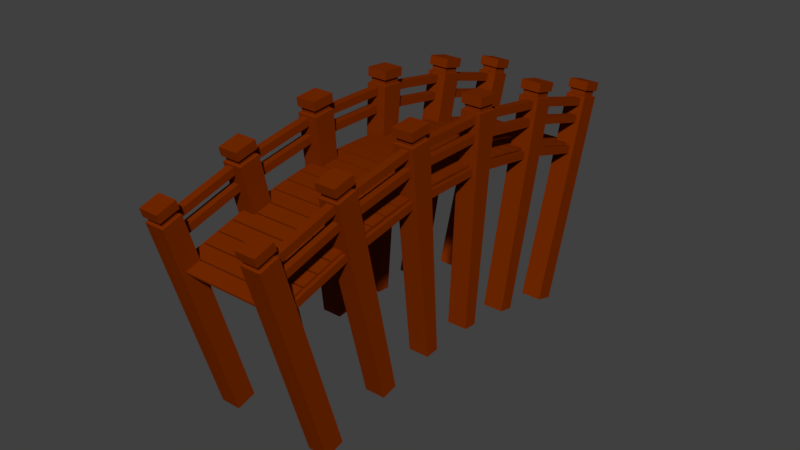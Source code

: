 # Source: Wooden_Bridge.blend  (saved by Blender 2.78.0; exported with 4.5.12 LTS)
import bpy
from mathutils import Matrix  # noqa: F401  (used for matrix-valued properties, if any)

bpy.ops.wm.read_factory_settings(use_empty=True)
scene = bpy.context.scene
scene.name = 'Scene'

# ---- collections
col_collection_1 = bpy.data.collections.new('Collection 1'); scene.collection.children.link(col_collection_1)

# ---- materials (node trees are filled in below, after node groups)
mat_woodenbridge = bpy.data.materials.new('WoodenBridge')
mat_woodenbridge.alpha_threshold = 0.0
mat_woodenbridge.use_transparent_shadow = False
mat_woodenbridge.diffuse_color = (0.1833, 0.02328, 0.0, 1.0)
mat_woodenbridge.roughness = 0.5

# ---- material node trees

# ---- world
world_world = bpy.data.worlds.new('World'); scene.world = world_world
world_world.color = (0.05088, 0.05088, 0.05088)
world_world.use_sun_shadow = False
world_world.sun_shadow_jitter_overblur = 0.0
world_world.cycles.sampling_method = 'MANUAL'

# ---- meshes
me_circle = bpy.data.meshes.new('Circle')
me_circle.from_pydata([(0.2253, -4.324, 1.7), (0.2253, 1.701, 1.7), (-0.3253, -4.324, 1.7), (-0.3253, 1.701, 1.7), (0.2253, -4.324, 1.15), (0.2253, 1.701, 1.15), (-0.3253, -4.324, 1.15), (-0.3253, 1.701, 1.15), (0.2253, 1.313, 1.7), (0.2253, 1.468, 1.7), (-0.3253, 1.468, 1.7), (-0.3253, 1.313, 1.7), (-0.3253, 1.468, 1.15), (-0.3253, 1.313, 1.15), (0.2253, 1.468, 1.15), (0.2253, 1.313, 1.15), (0.167, 1.329, 1.642), (0.167, 1.452, 1.642), (-0.267, 1.452, 1.642), (-0.267, 1.329, 1.642), (-0.267, 1.452, 1.208), (-0.267, 1.329, 1.208), (0.167, 1.452, 1.208), (0.167, 1.329, 1.208), (0.2253, -4.324, -1.15), (0.2253, 1.701, -1.15), (-0.3253, -4.324, -1.15), (-0.3253, 1.701, -1.15), (0.2253, -4.324, -1.7), (0.2253, 1.701, -1.7), (-0.3253, -4.324, -1.7), (-0.3253, 1.701, -1.7), (0.2253, 1.313, -1.15), (0.2253, 1.468, -1.15), (-0.3253, 1.468, -1.15), (-0.3253, 1.313, -1.15), (-0.3253, 1.468, -1.7), (-0.3253, 1.313, -1.7), (0.2253, 1.468, -1.7), (0.2253, 1.313, -1.7), (0.167, 1.329, -1.208), (0.167, 1.452, -1.208), (-0.267, 1.452, -1.208), (-0.267, 1.329, -1.208), (-0.267, 1.452, -1.642), (-0.267, 1.329, -1.642), (0.167, 1.452, -1.642), (0.167, 1.329, -1.642)], [], [(9, 1, 3, 10), (10, 3, 7, 12), (12, 7, 5, 14), (14, 5, 1, 9), (2, 6, 4, 0), (7, 3, 1, 5), (4, 15, 8, 0), (8, 15, 23, 16), (6, 13, 15, 4), (15, 13, 21, 23), (2, 11, 13, 6), (13, 11, 19, 21), (0, 8, 11, 2), (11, 8, 16, 19), (23, 22, 17, 16), (21, 20, 22, 23), (19, 18, 20, 21), (16, 17, 18, 19), (9, 10, 18, 17), (10, 12, 20, 18), (12, 14, 22, 20), (14, 9, 17, 22), (33, 25, 27, 34), (34, 27, 31, 36), (36, 31, 29, 38), (38, 29, 25, 33), (26, 30, 28, 24), (31, 27, 25, 29), (28, 39, 32, 24), (32, 39, 47, 40), (30, 37, 39, 28), (39, 37, 45, 47), (26, 35, 37, 30), (37, 35, 43, 45), (24, 32, 35, 26), (35, 32, 40, 43), (47, 46, 41, 40), (45, 44, 46, 47), (43, 42, 44, 45), (40, 41, 42, 43), (33, 34, 42, 41), (34, 36, 44, 42), (36, 38, 46, 44), (38, 33, 41, 46)])
_uv = me_circle.uv_layers.new(name='UVMap')
_uv.uv.foreach_set('vector', [0.0, 0.0, 0.0, 0.0, 0.0, 0.0, 0.0, 0.0, 0.0, 0.0, 0.0, 0.0, 0.0, 0.0, 0.0, 0.0, 0.0, 0.0, 0.0, 0.0, 0.0, 0.0, 0.0, 0.0, 0.0, 0.0, 0.0, 0.0, 0.0, 0.0, 0.0, 0.0, 0.0, 0.0, 0.0, 0.0, 0.0, 0.0, 0.0, 0.0, 0.0, 0.0, 0.0, 0.0, 0.0, 0.0, 0.0, 0.0, 0.0, 0.0, 0.0, 0.0, 0.0, 0.0, 0.0, 0.0, 0.0, 0.0, 0.0, 0.0, 0.0, 0.0, 0.0, 0.0, 0.0, 0.0, 0.0, 0.0, 0.0, 0.0, 0.0, 0.0, 0.0, 0.0, 0.0, 0.0, 0.0, 0.0, 0.0, 0.0, 0.0, 0.0, 0.0, 0.0, 0.0, 0.0, 0.0, 0.0, 0.0, 0.0, 0.0, 0.0, 0.0, 0.0, 0.0, 0.0, 0.0, 0.0, 0.0, 0.0, 0.0, 0.0, 0.0, 0.0, 0.0, 0.0, 0.0, 0.0, 0.0, 0.0, 0.0, 0.0, 0.0, 0.0, 0.0, 0.0, 0.0, 0.0, 0.0, 0.0, 0.0, 0.0, 0.0, 0.0, 0.0, 0.0, 0.0, 0.0, 0.0, 0.0, 0.0, 0.0, 0.0, 0.0, 0.0, 0.0, 0.0, 0.0, 0.0, 0.0, 0.0, 0.0, 0.0, 0.0, 0.0, 0.0, 0.0, 0.0, 0.0, 0.0, 0.0, 0.0, 0.0, 0.0, 0.0, 0.0, 0.0, 0.0, 0.0, 0.0, 0.0, 0.0, 0.0, 0.0, 0.0, 0.0, 0.0, 0.0, 0.0, 0.0, 0.0, 0.0, 0.0, 0.0, 0.0, 0.0, 0.0, 0.0, 0.0, 0.0, 0.0, 0.0, 0.0, 0.0, 0.0, 0.0, 0.0, 0.0, 0.0, 0.0, 0.0, 0.0, 0.0, 0.0, 0.0, 0.0, 0.0, 0.0, 0.0, 0.0, 0.0, 0.0, 0.0, 0.0, 0.0, 0.0, 0.0, 0.0, 0.0, 0.0, 0.0, 0.0, 0.0, 0.0, 0.0, 0.0, 0.0, 0.0, 0.0, 0.0, 0.0, 0.0, 0.0, 0.0, 0.0, 0.0, 0.0, 0.0, 0.0, 0.0, 0.0, 0.0, 0.0, 0.0, 0.0, 0.0, 0.0, 0.0, 0.0, 0.0, 0.0, 0.0, 0.0, 0.0, 0.0, 0.0, 0.0, 0.0, 0.0, 0.0, 0.0, 0.0, 0.0, 0.0, 0.0, 0.0, 0.0, 0.0, 0.0, 0.0, 0.0, 0.0, 0.0, 0.0, 0.0, 0.0, 0.0, 0.0, 0.0, 0.0, 0.0, 0.0, 0.0, 0.0, 0.0, 0.0, 0.0, 0.0, 0.0, 0.0, 0.0, 0.0, 0.0, 0.0, 0.0, 0.0, 0.0, 0.0, 0.0, 0.0, 0.0, 0.0, 0.0, 0.0, 0.0, 0.0, 0.0, 0.0, 0.0, 0.0, 0.0, 0.0, 0.0, 0.0, 0.0, 0.0, 0.0, 0.0, 0.0, 0.0, 0.0, 0.0, 0.0, 0.0, 0.0, 0.0, 0.0, 0.0, 0.0, 0.0, 0.0, 0.0, 0.0, 0.0, 0.0, 0.0, 0.0, 0.0, 0.0, 0.0, 0.0, 0.0, 0.0, 0.0, 0.0, 0.0, 0.0, 0.0, 0.0, 0.0, 0.0, 0.0, 0.0, 0.0, 0.0, 0.0, 0.0, 0.0, 0.0, 0.0, 0.0, 0.0])
me_circle.materials.append(mat_woodenbridge)
me_circle.use_remesh_preserve_volume = False
me_circle.use_remesh_preserve_attributes = False
me_circle.use_mirror_vertex_groups = False
me_circle.update()
me_circle_001 = bpy.data.meshes.new('Circle.001')
me_circle_001.from_pydata([(-0.2, -0.03, -1.5), (-0.2, 0.03, -1.5), (0.2, -0.03, -1.5), (0.2, 0.03, -1.5), (-0.2, -0.03, 1.5), (-0.2, 0.03, 1.5), (0.2, -0.03, 1.5), (0.2, 0.03, 1.5)], [], [(0, 1, 3, 2), (2, 3, 7, 6), (6, 7, 5, 4), (4, 5, 1, 0), (2, 6, 4, 0), (7, 3, 1, 5)])
_uv = me_circle_001.uv_layers.new(name='UVMap')
_uv.uv.foreach_set('vector', [0.0, 0.0, 0.0, 0.0, 0.0, 0.0, 0.0, 0.0, 0.0, 0.0, 0.0, 0.0, 0.0, 0.0, 0.0, 0.0, 0.0, 0.0, 0.0, 0.0, 0.0, 0.0, 0.0, 0.0, 0.0, 0.0, 0.0, 0.0, 0.0, 0.0, 0.0, 0.0, 0.0, 0.0, 0.0, 0.0, 0.0, 0.0, 0.0, 0.0, 0.0, 0.0, 0.0, 0.0, 0.0, 0.0, 0.0, 0.0])
me_circle_001.materials.append(mat_woodenbridge)
me_circle_001.use_remesh_preserve_volume = False
me_circle_001.use_remesh_preserve_attributes = False
me_circle_001.use_mirror_vertex_groups = False
me_circle_001.update()
me_cube = bpy.data.meshes.new('Cube')
me_cube.from_pydata([(1.898, 0.6062, 1.589), (1.898, 0.8062, 1.589), (1.898, 0.6062, 1.379), (1.898, 0.8062, 1.379), (-0.3009, 0.6062, 1.589), (-0.3009, 0.8062, 1.589), (-0.3009, 0.6062, 1.379), (-0.3009, 0.8062, 1.379), (1.898, 1.06, 1.589), (1.898, 1.26, 1.589), (1.898, 1.06, 1.379), (1.898, 1.26, 1.379), (-0.3009, 1.06, 1.589), (-0.3009, 1.26, 1.589), (-0.3009, 1.06, 1.379), (-0.3009, 1.26, 1.379), (1.898, -0.2243, 1.589), (1.898, -0.02427, 1.589), (1.898, -0.2243, 1.379), (1.898, -0.02427, 1.379), (-0.3009, -0.2243, 1.589), (-0.3009, -0.02427, 1.589), (-0.3009, -0.2243, 1.379), (-0.3009, -0.02427, 1.379)], [], [(0, 2, 3, 1), (2, 6, 7, 3), (6, 4, 5, 7), (4, 0, 1, 5), (2, 0, 4, 6), (7, 5, 1, 3), (8, 10, 11, 9), (10, 14, 15, 11), (14, 12, 13, 15), (12, 8, 9, 13), (10, 8, 12, 14), (15, 13, 9, 11), (16, 18, 19, 17), (18, 22, 23, 19), (22, 20, 21, 23), (20, 16, 17, 21), (18, 16, 20, 22), (23, 21, 17, 19)])
me_cube.materials.append(mat_woodenbridge)
me_cube.use_remesh_preserve_volume = False
me_cube.use_remesh_preserve_attributes = False
me_cube.use_mirror_vertex_groups = False
me_cube.update()

# ---- curves / text
cu_beziercurve = bpy.data.curves.new('BezierCurve', 'CURVE')
cu_beziercurve.dimensions = '3D'
_sp = cu_beziercurve.splines.new('BEZIER'); _sp.bezier_points.add(2)
_sp.bezier_points.foreach_set('co', [4.371e-08, 0.0, 0.0, 8.196e-09, 5.5, 1.0, -4.371e-08, 11.0, 0.0])
_sp.bezier_points.foreach_set('handle_left', [4.371e-08, -1.914, -0.5797, 2.732e-08, 3.541, 1.0, -3.278e-08, 9.019, 0.6])
_sp.bezier_points.foreach_set('handle_right', [4.371e-08, 1.981, 0.6, -1.093e-08, 7.459, 1.0, -5.427e-08, 12.91, -0.5797])
for _p, _l, _r in zip(_sp.bezier_points, ['ALIGNED', 'FREE', 'ALIGNED'], ['ALIGNED', 'FREE', 'ALIGNED']): _p.handle_left_type = _l; _p.handle_right_type = _r
_sp.order_u = 0
_sp.order_v = 0
cu_beziercurve.use_path = True
cu_beziercurve.use_path_clamp = True
cu_beziercurve.bevel_resolution = 0
cu_beziercurve.fill_mode = 'HALF'

# ---- objects
ob_mirror_point = bpy.data.objects.new('Mirror Point', None)
ob_beziercurve = bpy.data.objects.new('BezierCurve', cu_beziercurve)
ob_woodenbridges_supports = bpy.data.objects.new('WoodenBridges_Supports', me_circle)
ob_woodenbridge_planks = bpy.data.objects.new('WoodenBridge_Planks', me_circle_001)
ob_woodenbridge_joint = bpy.data.objects.new('WoodenBridge_Joint', me_cube)

# ---- transforms, parenting, visibility, modifiers, constraints
ob_mirror_point.location = (0.0, 0.0, 0.0)
ob_mirror_point.empty_image_offset = (0.0, 0.0)
ob_mirror_point.lineart.crease_threshold = 0.0
ob_beziercurve.location = (0.0, 0.0, 0.0)
ob_beziercurve.lineart.crease_threshold = 0.0
ob_woodenbridges_supports.location = (0.0, 0.0, 0.0)
ob_woodenbridges_supports.rotation_euler = (1.571, 0.0, 0.0)
ob_woodenbridges_supports.lineart.crease_threshold = 0.0
_m = ob_woodenbridges_supports.modifiers.new('Array', 'ARRAY')
_m.fit_type = 'FIT_CURVE'
_m.count = 7
_m.fit_length = 35.2
_m.curve = ob_beziercurve
_m.use_constant_offset = True
_m.constant_offset_displace = (2.228, 0.0, 0.0)
_m.use_relative_offset = False
_m.relative_offset_displace = (8.2, 0.0, 0.0)
_m = ob_woodenbridges_supports.modifiers.new('Curve', 'CURVE')
_m.object = ob_beziercurve
ob_woodenbridge_planks.location = (5.96e-08, 0.0, 0.0)
ob_woodenbridge_planks.rotation_euler = (1.571, -0.0, 0.0)
ob_woodenbridge_planks.lineart.crease_threshold = 0.0
_m = ob_woodenbridge_planks.modifiers.new('Array', 'ARRAY')
_m.fit_type = 'FIT_CURVE'
_m.count = 1
_m.curve = ob_beziercurve
_m.constant_offset_displace = (-0.2, 0.0, 0.0)
_m.relative_offset_displace = (1.1, 0.0, 0.0)
_m = ob_woodenbridge_planks.modifiers.new('Curve', 'CURVE')
_m.object = ob_beziercurve
ob_woodenbridge_joint.location = (5.96e-08, 0.0, 0.0)
ob_woodenbridge_joint.rotation_euler = (1.571, -0.0, 0.0)
ob_woodenbridge_joint.lineart.crease_threshold = 0.0
_m = ob_woodenbridge_joint.modifiers.new('Array', 'ARRAY')
_m.fit_type = 'FIT_CURVE'
_m.curve = ob_beziercurve
_m.constant_offset_displace = (0.02, 0.0, 0.0)
_m.relative_offset_displace = (1.07, 0.0, 0.0)
_m = ob_woodenbridge_joint.modifiers.new('Curve', 'CURVE')
_m.object = ob_beziercurve
_m = ob_woodenbridge_joint.modifiers.new('Mirror', 'MIRROR')
_m.mirror_object = ob_mirror_point

# ---- collection membership
col_collection_1.objects.link(ob_mirror_point)
col_collection_1.objects.link(ob_beziercurve)
col_collection_1.objects.link(ob_woodenbridges_supports)
col_collection_1.objects.link(ob_woodenbridge_planks)
col_collection_1.objects.link(ob_woodenbridge_joint)

# ---- scene / render settings (as saved in the file)
scene.frame_start = 1; scene.frame_end = 250; scene.frame_set(1)
scene.render.engine = 'BLENDER_EEVEE_NEXT'
scene.render.resolution_percentage = 50
scene.render.dither_intensity = 0.0
scene.cycles.use_denoising = False
scene.cycles.samples = 128
scene.cycles.sampling_pattern = 'TABULATED_SOBOL'
scene.cycles.light_sampling_threshold = 0.0
scene.cycles.use_adaptive_sampling = False
scene.cycles.use_light_tree = False
scene.cycles.blur_glossy = 0.0
scene.cycles.sample_clamp_indirect = 0.0
scene.view_settings.view_transform = 'Standard'
bpy.context.view_layer.update()

# ---- added for rendering (the .blend has no active camera and no usable light): camera, sun
cam_auto = bpy.data.cameras.new('AutoCamera')
cam_auto.lens = 50.0
cam_auto.sensor_width = 36.0
cam_auto.clip_end = 1000.0
ob_auto_camera = bpy.data.objects.new('AutoCamera', cam_auto)
scene.collection.objects.link(ob_auto_camera)
ob_auto_camera.location = (15.4588, -13.0505, 11.5894)
ob_auto_camera.rotation_euler = (1.09748, -7.21219e-08, 0.694738)
scene.camera = ob_auto_camera
light_auto_sun = bpy.data.lights.new('AutoSun', 'SUN')
light_auto_sun.energy = 3.0
light_auto_sun.angle = 0.0523599
ob_auto_sun = bpy.data.objects.new('AutoSun', light_auto_sun)
scene.collection.objects.link(ob_auto_sun)
ob_auto_sun.rotation_euler = (0.872665, 0.174533, 0.523599)
bpy.context.view_layer.update()
